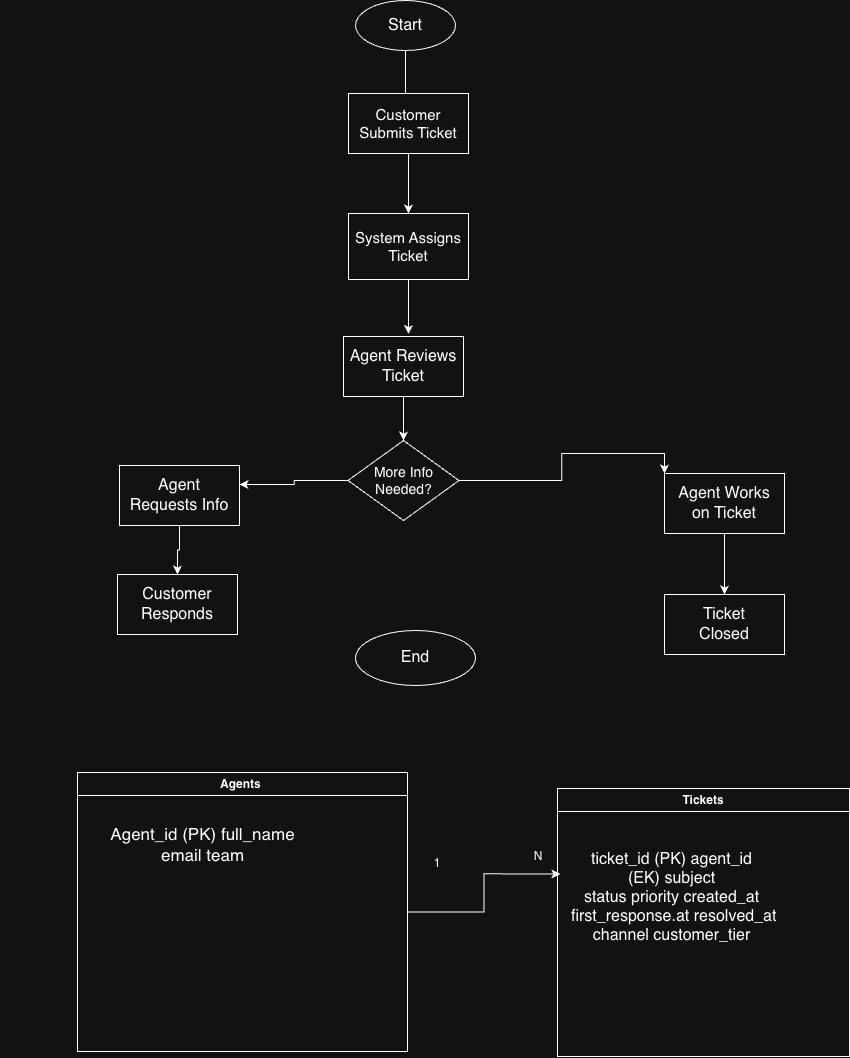

The diagram above was exported from draw.io. Its source (the exported page's mxGraphModel, read from the mxfile embedded in the PNG):
<mxGraphModel dx="1879" dy="1752" grid="0" gridSize="10" guides="1" tooltips="1" connect="1" arrows="1" fold="1" page="1" pageScale="1" pageWidth="850" pageHeight="1100" math="0" shadow="0">
  <root>
    <mxCell id="0" />
    <mxCell id="1" parent="0" />
    <mxCell id="sF8PSr00MtU2rWds3n6P-23" edge="1" parent="1" source="sF8PSr00MtU2rWds3n6P-16" style="edgeStyle=orthogonalEdgeStyle;rounded=0;orthogonalLoop=1;jettySize=auto;html=1;entryX=0;entryY=0.316;entryDx=0;entryDy=0;entryPerimeter=0;" target="sF8PSr00MtU2rWds3n6P-21">
      <mxGeometry relative="1" as="geometry">
        <mxPoint x="459" y="-197.5" as="targetPoint" />
      </mxGeometry>
    </mxCell>
    <mxCell id="sF8PSr00MtU2rWds3n6P-16" parent="1" style="swimlane;whiteSpace=wrap;html=1;" value="Agents&amp;nbsp;" vertex="1">
      <mxGeometry height="279" width="330" y="-281" as="geometry" />
    </mxCell>
    <mxCell id="sF8PSr00MtU2rWds3n6P-19" parent="sF8PSr00MtU2rWds3n6P-16" style="text;html=1;whiteSpace=wrap;strokeColor=none;fillColor=none;align=center;verticalAlign=middle;rounded=0;" value="&lt;font style=&quot;font-size: 17px;&quot;&gt;Agent_id (PK) full_name&lt;/font&gt;&lt;div&gt;&lt;font style=&quot;font-size: 17px;&quot;&gt;email&lt;span style=&quot;background-color: transparent; color: light-dark(rgb(0, 0, 0), rgb(255, 255, 255));&quot;&gt;&amp;nbsp;team&lt;/span&gt;&lt;/font&gt;&lt;/div&gt;" vertex="1">
      <mxGeometry height="30" width="405" x="-77" y="57" as="geometry" />
    </mxCell>
    <mxCell id="sF8PSr00MtU2rWds3n6P-17" parent="1" style="swimlane;whiteSpace=wrap;html=1;" value="Tickets" vertex="1">
      <mxGeometry height="268" width="292" x="480" y="-265" as="geometry" />
    </mxCell>
    <mxCell id="sF8PSr00MtU2rWds3n6P-21" parent="sF8PSr00MtU2rWds3n6P-17" style="text;html=1;whiteSpace=wrap;strokeColor=none;fillColor=none;align=center;verticalAlign=middle;rounded=0;" value="&lt;div&gt;&lt;font style=&quot;font-size: 16px;&quot;&gt;ticket_id (PK)&amp;nbsp;&lt;span style=&quot;background-color: transparent; color: light-dark(rgb(0, 0, 0), rgb(255, 255, 255));&quot;&gt;agent_id (EK)&amp;nbsp;&lt;/span&gt;&lt;span style=&quot;background-color: transparent; color: light-dark(rgb(0, 0, 0), rgb(255, 255, 255));&quot;&gt;subject&lt;/span&gt;&lt;/font&gt;&lt;/div&gt;&lt;div&gt;&lt;font style=&quot;font-size: 16px;&quot;&gt;&lt;span style=&quot;background-color: transparent; color: light-dark(rgb(0, 0, 0), rgb(255, 255, 255));&quot;&gt;status&amp;nbsp;&lt;/span&gt;&lt;span style=&quot;background-color: transparent; color: light-dark(rgb(0, 0, 0), rgb(255, 255, 255));&quot;&gt;priority&amp;nbsp;&lt;/span&gt;&lt;span style=&quot;background-color: transparent; color: light-dark(rgb(0, 0, 0), rgb(255, 255, 255));&quot;&gt;created_at&lt;/span&gt;&lt;/font&gt;&lt;/div&gt;&lt;div&gt;&lt;font style=&quot;font-size: 16px;&quot;&gt;&lt;span style=&quot;background-color: transparent; color: light-dark(rgb(0, 0, 0), rgb(255, 255, 255));&quot;&gt;&amp;nbsp;first_response.at&amp;nbsp;&lt;/span&gt;&lt;span style=&quot;background-color: transparent; color: light-dark(rgb(0, 0, 0), rgb(255, 255, 255));&quot;&gt;resolved_at&lt;/span&gt;&lt;/font&gt;&lt;/div&gt;&lt;div&gt;&lt;font style=&quot;font-size: 16px;&quot;&gt;&lt;span style=&quot;background-color: transparent; color: light-dark(rgb(0, 0, 0), rgb(255, 255, 255));&quot;&gt;channel&amp;nbsp;&lt;/span&gt;&lt;span style=&quot;background-color: transparent; color: light-dark(rgb(0, 0, 0), rgb(255, 255, 255));&quot;&gt;customer_tier&lt;/span&gt;&lt;/font&gt;&lt;/div&gt;" vertex="1">
      <mxGeometry height="128" width="223" x="3" y="45" as="geometry" />
    </mxCell>
    <mxCell id="sF8PSr00MtU2rWds3n6P-24" parent="1" style="text;html=1;whiteSpace=wrap;strokeColor=none;fillColor=none;align=center;verticalAlign=middle;rounded=0;" value="1" vertex="1">
      <mxGeometry height="30" width="60" x="330" y="-205" as="geometry" />
    </mxCell>
    <mxCell id="sF8PSr00MtU2rWds3n6P-25" parent="1" style="text;html=1;whiteSpace=wrap;strokeColor=none;fillColor=none;align=center;verticalAlign=middle;rounded=0;" value="N" vertex="1">
      <mxGeometry height="30" width="60" x="431" y="-212" as="geometry" />
    </mxCell>
    <mxCell id="sF8PSr00MtU2rWds3n6P-31" edge="1" parent="1" source="sF8PSr00MtU2rWds3n6P-26" style="edgeStyle=orthogonalEdgeStyle;rounded=0;orthogonalLoop=1;jettySize=auto;html=1;entryX=0.5;entryY=0;entryDx=0;entryDy=0;" target="sF8PSr00MtU2rWds3n6P-29">
      <mxGeometry relative="1" as="geometry">
        <mxPoint x="328" y="-867.5" as="targetPoint" />
      </mxGeometry>
    </mxCell>
    <mxCell id="sF8PSr00MtU2rWds3n6P-26" parent="1" style="shape=ellipse;html=1;dashed=0;whiteSpace=wrap;perimeter=ellipsePerimeter;" value="&lt;font style=&quot;font-size: 16px;&quot;&gt;Start&lt;/font&gt;" vertex="1">
      <mxGeometry height="50" width="100" x="278" y="-1053" as="geometry" />
    </mxCell>
    <mxCell id="sF8PSr00MtU2rWds3n6P-27" parent="1" style="rounded=0;whiteSpace=wrap;html=1;" value="&lt;font style=&quot;font-size: 15px;&quot;&gt;Customer Submits Ticket&lt;/font&gt;" vertex="1">
      <mxGeometry height="60" width="120" x="271" y="-960" as="geometry" />
    </mxCell>
    <mxCell id="sF8PSr00MtU2rWds3n6P-48" edge="1" parent="1" source="sF8PSr00MtU2rWds3n6P-29" style="edgeStyle=orthogonalEdgeStyle;rounded=0;orthogonalLoop=1;jettySize=auto;html=1;">
      <mxGeometry relative="1" as="geometry">
        <mxPoint x="331" y="-719.5" as="targetPoint" />
      </mxGeometry>
    </mxCell>
    <mxCell id="sF8PSr00MtU2rWds3n6P-29" parent="1" style="rounded=0;whiteSpace=wrap;html=1;" value="&lt;font style=&quot;font-size: 15px;&quot;&gt;System Assigns Ticket&lt;/font&gt;" vertex="1">
      <mxGeometry height="66" width="120" x="271" y="-840" as="geometry" />
    </mxCell>
    <mxCell id="sF8PSr00MtU2rWds3n6P-46" edge="1" parent="1" source="sF8PSr00MtU2rWds3n6P-34" style="edgeStyle=orthogonalEdgeStyle;rounded=0;orthogonalLoop=1;jettySize=auto;html=1;entryX=0.5;entryY=0;entryDx=0;entryDy=0;" target="sF8PSr00MtU2rWds3n6P-36">
      <mxGeometry relative="1" as="geometry" />
    </mxCell>
    <mxCell id="sF8PSr00MtU2rWds3n6P-34" parent="1" style="rounded=0;whiteSpace=wrap;html=1;" value="&lt;font style=&quot;font-size: 16px;&quot;&gt;Agent Reviews Ticket&lt;/font&gt;" vertex="1">
      <mxGeometry height="60" width="120" x="266" y="-717" as="geometry" />
    </mxCell>
    <mxCell id="sF8PSr00MtU2rWds3n6P-41" edge="1" parent="1" source="sF8PSr00MtU2rWds3n6P-36" style="edgeStyle=orthogonalEdgeStyle;rounded=0;orthogonalLoop=1;jettySize=auto;html=1;entryX=0;entryY=0;entryDx=0;entryDy=0;" target="sF8PSr00MtU2rWds3n6P-40">
      <mxGeometry relative="1" as="geometry" />
    </mxCell>
    <mxCell id="sF8PSr00MtU2rWds3n6P-45" edge="1" parent="1" source="sF8PSr00MtU2rWds3n6P-36" style="edgeStyle=orthogonalEdgeStyle;rounded=0;orthogonalLoop=1;jettySize=auto;html=1;">
      <mxGeometry relative="1" as="geometry">
        <mxPoint x="162" y="-569" as="targetPoint" />
      </mxGeometry>
    </mxCell>
    <mxCell id="sF8PSr00MtU2rWds3n6P-36" parent="1" style="rhombus;whiteSpace=wrap;html=1;" value="&lt;font style=&quot;font-size: 14px;&quot;&gt;More Info Needed?&lt;/font&gt;" vertex="1">
      <mxGeometry height="80" width="111" x="270.5" y="-613" as="geometry" />
    </mxCell>
    <mxCell id="sF8PSr00MtU2rWds3n6P-52" edge="1" parent="1" source="sF8PSr00MtU2rWds3n6P-40" style="edgeStyle=orthogonalEdgeStyle;rounded=0;orthogonalLoop=1;jettySize=auto;html=1;" target="sF8PSr00MtU2rWds3n6P-50">
      <mxGeometry relative="1" as="geometry" />
    </mxCell>
    <mxCell id="sF8PSr00MtU2rWds3n6P-40" parent="1" style="rounded=0;whiteSpace=wrap;html=1;" value="&lt;div&gt;&lt;font style=&quot;font-size: 16px;&quot;&gt;Agent Works&lt;/font&gt;&lt;/div&gt;&lt;div&gt;&lt;font style=&quot;font-size: 16px;&quot;&gt;on Ticket&lt;/font&gt;&lt;/div&gt;" vertex="1">
      <mxGeometry height="60" width="120" x="587" y="-580" as="geometry" />
    </mxCell>
    <mxCell id="sF8PSr00MtU2rWds3n6P-53" edge="1" parent="1" source="sF8PSr00MtU2rWds3n6P-42" style="edgeStyle=orthogonalEdgeStyle;rounded=0;orthogonalLoop=1;jettySize=auto;html=1;" target="sF8PSr00MtU2rWds3n6P-49" value="">
      <mxGeometry relative="1" as="geometry" />
    </mxCell>
    <mxCell id="sF8PSr00MtU2rWds3n6P-42" parent="1" style="rounded=0;whiteSpace=wrap;html=1;" value="&lt;div&gt;&lt;font style=&quot;font-size: 16px;&quot;&gt;Agent&lt;/font&gt;&lt;/div&gt;&lt;div&gt;&lt;font style=&quot;font-size: 16px;&quot;&gt;Requests Info&lt;/font&gt;&lt;/div&gt;" vertex="1">
      <mxGeometry height="60" width="120" x="42" y="-588" as="geometry" />
    </mxCell>
    <mxCell id="sF8PSr00MtU2rWds3n6P-49" parent="1" style="rounded=0;whiteSpace=wrap;html=1;" value="&lt;div&gt;&lt;font style=&quot;font-size: 16px;&quot;&gt;Customer&lt;/font&gt;&lt;/div&gt;&lt;div&gt;&lt;font style=&quot;font-size: 16px;&quot;&gt;Responds&lt;/font&gt;&lt;/div&gt;" vertex="1">
      <mxGeometry height="60" width="120" x="40" y="-479" as="geometry" />
    </mxCell>
    <mxCell id="sF8PSr00MtU2rWds3n6P-50" parent="1" style="rounded=0;whiteSpace=wrap;html=1;" value="&lt;div&gt;&lt;font style=&quot;font-size: 16px;&quot;&gt;Ticket&lt;/font&gt;&lt;/div&gt;&lt;div&gt;&lt;font style=&quot;font-size: 16px;&quot;&gt;Closed&lt;/font&gt;&lt;/div&gt;" vertex="1">
      <mxGeometry height="60" width="120" x="587" y="-459" as="geometry" />
    </mxCell>
    <mxCell id="sF8PSr00MtU2rWds3n6P-51" parent="1" style="ellipse;whiteSpace=wrap;html=1;" value="&lt;font style=&quot;font-size: 16px;&quot;&gt;End&lt;/font&gt;" vertex="1">
      <mxGeometry height="55" width="120" x="278" y="-423" as="geometry" />
    </mxCell>
  </root>
</mxGraphModel>